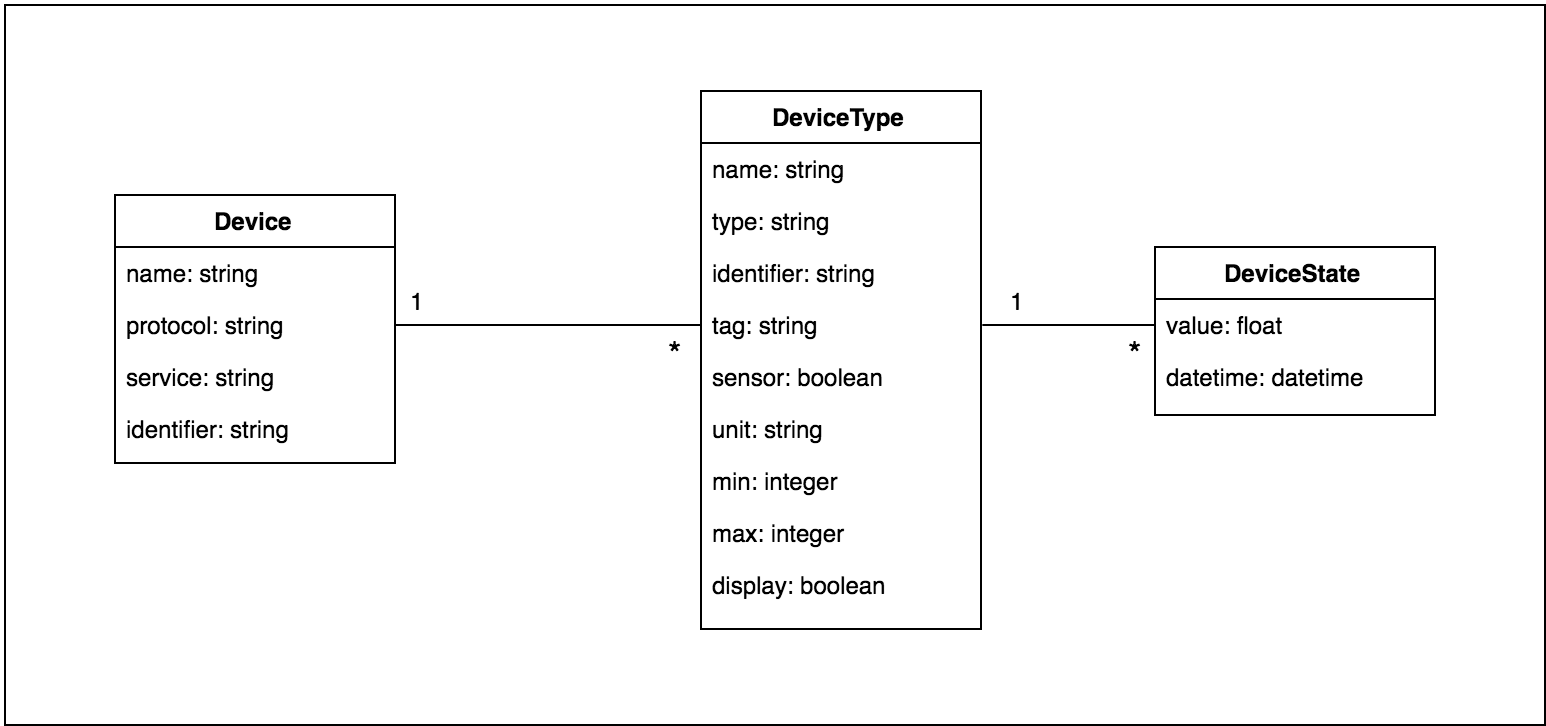

The diagram above was exported from draw.io. Its source (the exported page's mxGraphModel, read from the mxfile embedded in the PNG):
<mxGraphModel dx="1080" dy="705" grid="1" gridSize="10" guides="1" tooltips="1" connect="1" arrows="1" fold="1" page="1" pageScale="1" pageWidth="826" pageHeight="469" background="#ffffff" math="0" shadow="0">
  <root>
    <mxCell id="0" />
    <mxCell id="1" parent="0" />
    <mxCell id="351a2afe01a87ecd-26" value="" style="whiteSpace=wrap;html=1;" vertex="1" parent="1">
      <mxGeometry x="28" y="60" width="770" height="360" as="geometry" />
    </mxCell>
    <mxCell id="351a2afe01a87ecd-1" value="&lt;b&gt;Device&lt;/b&gt;" style="swimlane;html=1;fontStyle=0;childLayout=stackLayout;horizontal=1;startSize=26;fillColor=none;horizontalStack=0;resizeParent=1;resizeLast=0;collapsible=1;marginBottom=0;swimlaneFillColor=#ffffff;" vertex="1" parent="1">
      <mxGeometry x="83" y="155" width="140" height="134" as="geometry" />
    </mxCell>
    <mxCell id="351a2afe01a87ecd-2" value="name: string" style="text;html=1;strokeColor=none;fillColor=none;align=left;verticalAlign=top;spacingLeft=4;spacingRight=4;whiteSpace=wrap;overflow=hidden;rotatable=0;points=[[0,0.5],[1,0.5]];portConstraint=eastwest;" vertex="1" parent="351a2afe01a87ecd-1">
      <mxGeometry y="26" width="140" height="26" as="geometry" />
    </mxCell>
    <mxCell id="351a2afe01a87ecd-3" value="protocol: string" style="text;html=1;strokeColor=none;fillColor=none;align=left;verticalAlign=top;spacingLeft=4;spacingRight=4;whiteSpace=wrap;overflow=hidden;rotatable=0;points=[[0,0.5],[1,0.5]];portConstraint=eastwest;" vertex="1" parent="351a2afe01a87ecd-1">
      <mxGeometry y="52" width="140" height="26" as="geometry" />
    </mxCell>
    <mxCell id="351a2afe01a87ecd-4" value="service: string" style="text;html=1;strokeColor=none;fillColor=none;align=left;verticalAlign=top;spacingLeft=4;spacingRight=4;whiteSpace=wrap;overflow=hidden;rotatable=0;points=[[0,0.5],[1,0.5]];portConstraint=eastwest;" vertex="1" parent="351a2afe01a87ecd-1">
      <mxGeometry y="78" width="140" height="26" as="geometry" />
    </mxCell>
    <mxCell id="351a2afe01a87ecd-5" value="identifier: string" style="text;html=1;strokeColor=none;fillColor=none;align=left;verticalAlign=top;spacingLeft=4;spacingRight=4;whiteSpace=wrap;overflow=hidden;rotatable=0;points=[[0,0.5],[1,0.5]];portConstraint=eastwest;" vertex="1" parent="1">
      <mxGeometry x="83" y="259" width="140" height="26" as="geometry" />
    </mxCell>
    <mxCell id="351a2afe01a87ecd-6" value="&lt;b&gt;DeviceType&lt;/b&gt;" style="swimlane;html=1;fontStyle=0;childLayout=stackLayout;horizontal=1;startSize=26;fillColor=none;horizontalStack=0;resizeParent=1;resizeLast=0;collapsible=1;marginBottom=0;swimlaneFillColor=#ffffff;" vertex="1" parent="1">
      <mxGeometry x="376" y="103" width="140" height="269" as="geometry" />
    </mxCell>
    <mxCell id="351a2afe01a87ecd-7" value="name: string" style="text;html=1;strokeColor=none;fillColor=none;align=left;verticalAlign=top;spacingLeft=4;spacingRight=4;whiteSpace=wrap;overflow=hidden;rotatable=0;points=[[0,0.5],[1,0.5]];portConstraint=eastwest;" vertex="1" parent="351a2afe01a87ecd-6">
      <mxGeometry y="26" width="140" height="26" as="geometry" />
    </mxCell>
    <mxCell id="351a2afe01a87ecd-8" value="type: string" style="text;html=1;strokeColor=none;fillColor=none;align=left;verticalAlign=top;spacingLeft=4;spacingRight=4;whiteSpace=wrap;overflow=hidden;rotatable=0;points=[[0,0.5],[1,0.5]];portConstraint=eastwest;" vertex="1" parent="351a2afe01a87ecd-6">
      <mxGeometry y="52" width="140" height="26" as="geometry" />
    </mxCell>
    <mxCell id="351a2afe01a87ecd-9" value="identifier: string" style="text;html=1;strokeColor=none;fillColor=none;align=left;verticalAlign=top;spacingLeft=4;spacingRight=4;whiteSpace=wrap;overflow=hidden;rotatable=0;points=[[0,0.5],[1,0.5]];portConstraint=eastwest;" vertex="1" parent="351a2afe01a87ecd-6">
      <mxGeometry y="78" width="140" height="26" as="geometry" />
    </mxCell>
    <mxCell id="351a2afe01a87ecd-10" value="tag: string" style="text;html=1;strokeColor=none;fillColor=none;align=left;verticalAlign=top;spacingLeft=4;spacingRight=4;whiteSpace=wrap;overflow=hidden;rotatable=0;points=[[0,0.5],[1,0.5]];portConstraint=eastwest;" vertex="1" parent="351a2afe01a87ecd-6">
      <mxGeometry y="104" width="140" height="26" as="geometry" />
    </mxCell>
    <mxCell id="351a2afe01a87ecd-11" value="sensor: boolean" style="text;html=1;strokeColor=none;fillColor=none;align=left;verticalAlign=top;spacingLeft=4;spacingRight=4;whiteSpace=wrap;overflow=hidden;rotatable=0;points=[[0,0.5],[1,0.5]];portConstraint=eastwest;" vertex="1" parent="351a2afe01a87ecd-6">
      <mxGeometry y="130" width="140" height="26" as="geometry" />
    </mxCell>
    <mxCell id="351a2afe01a87ecd-13" value="unit: string" style="text;html=1;strokeColor=none;fillColor=none;align=left;verticalAlign=top;spacingLeft=4;spacingRight=4;whiteSpace=wrap;overflow=hidden;rotatable=0;points=[[0,0.5],[1,0.5]];portConstraint=eastwest;" vertex="1" parent="351a2afe01a87ecd-6">
      <mxGeometry y="156" width="140" height="26" as="geometry" />
    </mxCell>
    <mxCell id="351a2afe01a87ecd-12" value="min: integer" style="text;html=1;strokeColor=none;fillColor=none;align=left;verticalAlign=top;spacingLeft=4;spacingRight=4;whiteSpace=wrap;overflow=hidden;rotatable=0;points=[[0,0.5],[1,0.5]];portConstraint=eastwest;" vertex="1" parent="351a2afe01a87ecd-6">
      <mxGeometry y="182" width="140" height="26" as="geometry" />
    </mxCell>
    <mxCell id="351a2afe01a87ecd-14" value="max: integer" style="text;html=1;strokeColor=none;fillColor=none;align=left;verticalAlign=top;spacingLeft=4;spacingRight=4;whiteSpace=wrap;overflow=hidden;rotatable=0;points=[[0,0.5],[1,0.5]];portConstraint=eastwest;" vertex="1" parent="351a2afe01a87ecd-6">
      <mxGeometry y="208" width="140" height="26" as="geometry" />
    </mxCell>
    <mxCell id="351a2afe01a87ecd-15" value="display: boolean" style="text;html=1;strokeColor=none;fillColor=none;align=left;verticalAlign=top;spacingLeft=4;spacingRight=4;whiteSpace=wrap;overflow=hidden;rotatable=0;points=[[0,0.5],[1,0.5]];portConstraint=eastwest;" vertex="1" parent="351a2afe01a87ecd-6">
      <mxGeometry y="234" width="140" height="26" as="geometry" />
    </mxCell>
    <mxCell id="351a2afe01a87ecd-16" style="edgeStyle=orthogonalEdgeStyle;rounded=0;html=1;exitX=1;exitY=0.5;startArrow=none;startFill=0;endArrow=none;endFill=0;jettySize=auto;orthogonalLoop=1;" edge="1" parent="1" source="351a2afe01a87ecd-3" target="351a2afe01a87ecd-10">
      <mxGeometry relative="1" as="geometry" />
    </mxCell>
    <mxCell id="351a2afe01a87ecd-17" value="1" style="text;html=1;resizable=0;points=[];align=center;verticalAlign=middle;labelBackgroundColor=#ffffff;" vertex="1" connectable="0" parent="351a2afe01a87ecd-16">
      <mxGeometry x="-0.8039" y="-1" relative="1" as="geometry">
        <mxPoint x="-5" y="-14" as="offset" />
      </mxGeometry>
    </mxCell>
    <mxCell id="351a2afe01a87ecd-18" value="&lt;font style=&quot;font-size: 17px&quot;&gt;*&lt;/font&gt;" style="text;html=1;resizable=0;points=[];align=center;verticalAlign=middle;labelBackgroundColor=#ffffff;" vertex="1" connectable="0" parent="351a2afe01a87ecd-16">
      <mxGeometry x="0.817" y="1" relative="1" as="geometry">
        <mxPoint x="1" y="14" as="offset" />
      </mxGeometry>
    </mxCell>
    <mxCell id="351a2afe01a87ecd-19" value="&lt;b&gt;DeviceState&lt;/b&gt;" style="swimlane;html=1;fontStyle=0;childLayout=stackLayout;horizontal=1;startSize=26;fillColor=none;horizontalStack=0;resizeParent=1;resizeLast=0;collapsible=1;marginBottom=0;swimlaneFillColor=#ffffff;" vertex="1" parent="1">
      <mxGeometry x="603" y="181" width="140" height="84" as="geometry" />
    </mxCell>
    <mxCell id="351a2afe01a87ecd-20" value="value: float" style="text;html=1;strokeColor=none;fillColor=none;align=left;verticalAlign=top;spacingLeft=4;spacingRight=4;whiteSpace=wrap;overflow=hidden;rotatable=0;points=[[0,0.5],[1,0.5]];portConstraint=eastwest;" vertex="1" parent="351a2afe01a87ecd-19">
      <mxGeometry y="26" width="140" height="26" as="geometry" />
    </mxCell>
    <mxCell id="351a2afe01a87ecd-21" value="datetime: datetime" style="text;html=1;strokeColor=none;fillColor=none;align=left;verticalAlign=top;spacingLeft=4;spacingRight=4;whiteSpace=wrap;overflow=hidden;rotatable=0;points=[[0,0.5],[1,0.5]];portConstraint=eastwest;" vertex="1" parent="351a2afe01a87ecd-19">
      <mxGeometry y="52" width="140" height="26" as="geometry" />
    </mxCell>
    <mxCell id="351a2afe01a87ecd-23" style="edgeStyle=orthogonalEdgeStyle;rounded=0;html=1;exitX=1;exitY=0.5;entryX=0;entryY=0.5;startArrow=none;startFill=0;endArrow=none;endFill=0;jettySize=auto;orthogonalLoop=1;" edge="1" parent="1" source="351a2afe01a87ecd-10" target="351a2afe01a87ecd-20">
      <mxGeometry relative="1" as="geometry" />
    </mxCell>
    <mxCell id="351a2afe01a87ecd-24" value="1" style="text;html=1;resizable=0;points=[];align=center;verticalAlign=middle;labelBackgroundColor=#ffffff;" vertex="1" connectable="0" parent="351a2afe01a87ecd-23">
      <mxGeometry x="-0.7011" relative="1" as="geometry">
        <mxPoint x="4" y="-13" as="offset" />
      </mxGeometry>
    </mxCell>
    <mxCell id="351a2afe01a87ecd-25" value="&lt;font style=&quot;font-size: 17px&quot;&gt;*&lt;/font&gt;" style="text;html=1;resizable=0;points=[];align=center;verticalAlign=middle;labelBackgroundColor=#ffffff;" vertex="1" connectable="0" parent="351a2afe01a87ecd-23">
      <mxGeometry x="0.7011" y="2" relative="1" as="geometry">
        <mxPoint x="3" y="15" as="offset" />
      </mxGeometry>
    </mxCell>
  </root>
</mxGraphModel>